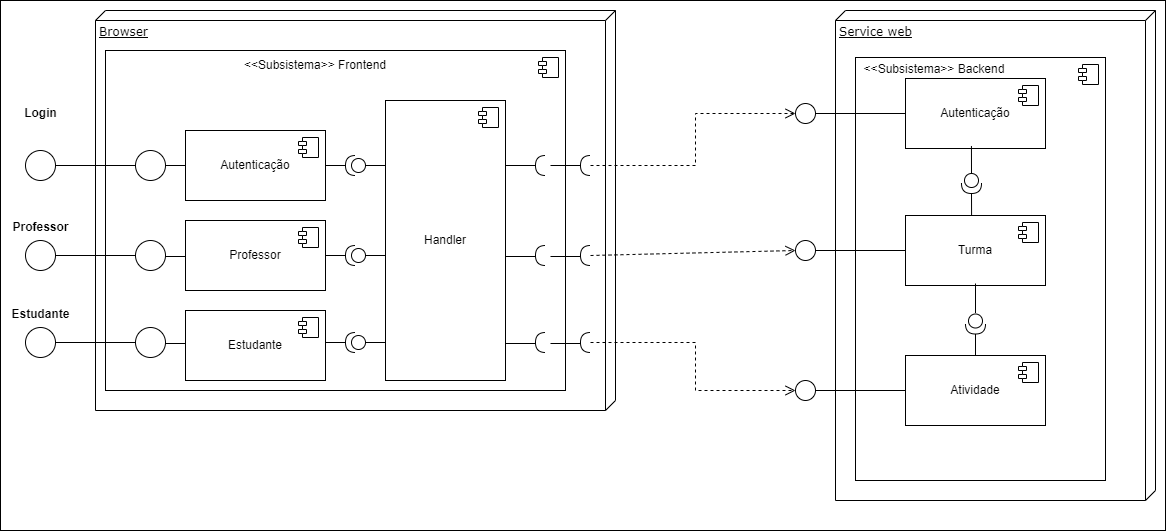

The diagram above was exported from draw.io. Its source (the exported page's mxGraphModel, read from the mxfile embedded in the PNG):
<mxGraphModel dx="1496" dy="624" grid="1" gridSize="10" guides="1" tooltips="1" connect="1" arrows="1" fold="1" page="1" pageScale="1" pageWidth="1100" pageHeight="850" background="none" math="0" shadow="0">
  <root>
    <mxCell id="0" />
    <mxCell id="1" parent="0" />
    <mxCell id="LZAPV1Nh_HWRiKfTWjE1-19" value="" style="rounded=0;whiteSpace=wrap;html=1;" vertex="1" parent="1">
      <mxGeometry x="5" width="1165" height="530" as="geometry" />
    </mxCell>
    <mxCell id="39150e848f15840c-1" value="Browser" style="verticalAlign=top;align=left;spacingTop=8;spacingLeft=2;spacingRight=12;shape=cube;size=10;direction=south;fontStyle=4;html=1;rounded=0;shadow=0;comic=0;labelBackgroundColor=none;strokeWidth=1;fontFamily=Verdana;fontSize=12" parent="1" vertex="1">
      <mxGeometry x="100" y="10" width="520" height="400" as="geometry" />
    </mxCell>
    <mxCell id="fAp_T25v9pfhfiaOYPLT-23" value="" style="html=1;dropTarget=0;whiteSpace=wrap;" parent="1" vertex="1">
      <mxGeometry x="110" y="50" width="460" height="340" as="geometry" />
    </mxCell>
    <mxCell id="fAp_T25v9pfhfiaOYPLT-24" value="" style="shape=module;jettyWidth=8;jettyHeight=4;" parent="fAp_T25v9pfhfiaOYPLT-23" vertex="1">
      <mxGeometry x="1" width="20" height="20" relative="1" as="geometry">
        <mxPoint x="-27" y="7" as="offset" />
      </mxGeometry>
    </mxCell>
    <mxCell id="fAp_T25v9pfhfiaOYPLT-3" value="Autenticação" style="html=1;dropTarget=0;whiteSpace=wrap;" parent="1" vertex="1">
      <mxGeometry x="190" y="130" width="140" height="70" as="geometry" />
    </mxCell>
    <mxCell id="fAp_T25v9pfhfiaOYPLT-4" value="" style="shape=module;jettyWidth=8;jettyHeight=4;" parent="fAp_T25v9pfhfiaOYPLT-3" vertex="1">
      <mxGeometry x="1" width="20" height="20" relative="1" as="geometry">
        <mxPoint x="-27" y="7" as="offset" />
      </mxGeometry>
    </mxCell>
    <mxCell id="fAp_T25v9pfhfiaOYPLT-5" value="Professor" style="html=1;dropTarget=0;whiteSpace=wrap;" parent="1" vertex="1">
      <mxGeometry x="190" y="220" width="140" height="70" as="geometry" />
    </mxCell>
    <mxCell id="fAp_T25v9pfhfiaOYPLT-6" value="" style="shape=module;jettyWidth=8;jettyHeight=4;" parent="fAp_T25v9pfhfiaOYPLT-5" vertex="1">
      <mxGeometry x="1" width="20" height="20" relative="1" as="geometry">
        <mxPoint x="-27" y="7" as="offset" />
      </mxGeometry>
    </mxCell>
    <mxCell id="fAp_T25v9pfhfiaOYPLT-7" value="Estudante" style="html=1;dropTarget=0;whiteSpace=wrap;" parent="1" vertex="1">
      <mxGeometry x="190" y="310" width="140" height="70" as="geometry" />
    </mxCell>
    <mxCell id="fAp_T25v9pfhfiaOYPLT-8" value="" style="shape=module;jettyWidth=8;jettyHeight=4;" parent="fAp_T25v9pfhfiaOYPLT-7" vertex="1">
      <mxGeometry x="1" width="20" height="20" relative="1" as="geometry">
        <mxPoint x="-27" y="7" as="offset" />
      </mxGeometry>
    </mxCell>
    <mxCell id="fAp_T25v9pfhfiaOYPLT-9" value="" style="ellipse;whiteSpace=wrap;html=1;aspect=fixed;" parent="1" vertex="1">
      <mxGeometry x="140" y="150" width="30" height="30" as="geometry" />
    </mxCell>
    <mxCell id="fAp_T25v9pfhfiaOYPLT-10" value="" style="endArrow=none;html=1;rounded=0;entryX=0;entryY=0.5;entryDx=0;entryDy=0;" parent="1" target="fAp_T25v9pfhfiaOYPLT-9" edge="1">
      <mxGeometry width="50" height="50" relative="1" as="geometry">
        <mxPoint x="60" y="165" as="sourcePoint" />
        <mxPoint x="130" y="155" as="targetPoint" />
      </mxGeometry>
    </mxCell>
    <mxCell id="fAp_T25v9pfhfiaOYPLT-11" value="" style="ellipse;whiteSpace=wrap;html=1;aspect=fixed;" parent="1" vertex="1">
      <mxGeometry x="30" y="150" width="30" height="30" as="geometry" />
    </mxCell>
    <mxCell id="fAp_T25v9pfhfiaOYPLT-12" value="" style="ellipse;whiteSpace=wrap;html=1;aspect=fixed;" parent="1" vertex="1">
      <mxGeometry x="140" y="240" width="30" height="30" as="geometry" />
    </mxCell>
    <mxCell id="fAp_T25v9pfhfiaOYPLT-13" value="" style="endArrow=none;html=1;rounded=0;entryX=0;entryY=0.5;entryDx=0;entryDy=0;" parent="1" target="fAp_T25v9pfhfiaOYPLT-12" edge="1">
      <mxGeometry width="50" height="50" relative="1" as="geometry">
        <mxPoint x="60" y="255" as="sourcePoint" />
        <mxPoint x="130" y="245" as="targetPoint" />
      </mxGeometry>
    </mxCell>
    <mxCell id="fAp_T25v9pfhfiaOYPLT-14" value="" style="ellipse;whiteSpace=wrap;html=1;aspect=fixed;" parent="1" vertex="1">
      <mxGeometry x="30" y="240" width="30" height="30" as="geometry" />
    </mxCell>
    <mxCell id="fAp_T25v9pfhfiaOYPLT-15" value="" style="ellipse;whiteSpace=wrap;html=1;aspect=fixed;" parent="1" vertex="1">
      <mxGeometry x="140" y="327" width="30" height="30" as="geometry" />
    </mxCell>
    <mxCell id="fAp_T25v9pfhfiaOYPLT-16" value="" style="endArrow=none;html=1;rounded=0;entryX=0;entryY=0.5;entryDx=0;entryDy=0;" parent="1" target="fAp_T25v9pfhfiaOYPLT-15" edge="1">
      <mxGeometry width="50" height="50" relative="1" as="geometry">
        <mxPoint x="60" y="342" as="sourcePoint" />
        <mxPoint x="130" y="332" as="targetPoint" />
      </mxGeometry>
    </mxCell>
    <mxCell id="fAp_T25v9pfhfiaOYPLT-17" value="" style="ellipse;whiteSpace=wrap;html=1;aspect=fixed;" parent="1" vertex="1">
      <mxGeometry x="30" y="327" width="30" height="30" as="geometry" />
    </mxCell>
    <mxCell id="fAp_T25v9pfhfiaOYPLT-18" value="" style="endArrow=none;html=1;rounded=0;entryX=0;entryY=0.5;entryDx=0;entryDy=0;" parent="1" target="fAp_T25v9pfhfiaOYPLT-3" edge="1">
      <mxGeometry width="50" height="50" relative="1" as="geometry">
        <mxPoint x="170" y="165" as="sourcePoint" />
        <mxPoint x="150" y="175" as="targetPoint" />
      </mxGeometry>
    </mxCell>
    <mxCell id="fAp_T25v9pfhfiaOYPLT-19" value="" style="endArrow=none;html=1;rounded=0;entryX=0;entryY=0.5;entryDx=0;entryDy=0;" parent="1" edge="1">
      <mxGeometry width="50" height="50" relative="1" as="geometry">
        <mxPoint x="170" y="256" as="sourcePoint" />
        <mxPoint x="190" y="256" as="targetPoint" />
      </mxGeometry>
    </mxCell>
    <mxCell id="fAp_T25v9pfhfiaOYPLT-20" value="" style="endArrow=none;html=1;rounded=0;entryX=0;entryY=0.5;entryDx=0;entryDy=0;" parent="1" edge="1">
      <mxGeometry width="50" height="50" relative="1" as="geometry">
        <mxPoint x="170" y="343" as="sourcePoint" />
        <mxPoint x="190" y="343" as="targetPoint" />
      </mxGeometry>
    </mxCell>
    <mxCell id="fAp_T25v9pfhfiaOYPLT-21" value="Handler" style="html=1;dropTarget=0;whiteSpace=wrap;" parent="1" vertex="1">
      <mxGeometry x="390" y="100" width="120" height="280" as="geometry" />
    </mxCell>
    <mxCell id="fAp_T25v9pfhfiaOYPLT-22" value="" style="shape=module;jettyWidth=8;jettyHeight=4;" parent="fAp_T25v9pfhfiaOYPLT-21" vertex="1">
      <mxGeometry x="1" width="20" height="20" relative="1" as="geometry">
        <mxPoint x="-27" y="7" as="offset" />
      </mxGeometry>
    </mxCell>
    <mxCell id="fAp_T25v9pfhfiaOYPLT-25" value="&amp;lt;&amp;lt;Subsistema&amp;gt;&amp;gt; Frontend" style="text;html=1;align=center;verticalAlign=middle;whiteSpace=wrap;rounded=0;" parent="1" vertex="1">
      <mxGeometry x="230" y="50" width="180" height="30" as="geometry" />
    </mxCell>
    <mxCell id="fAp_T25v9pfhfiaOYPLT-28" value="" style="shape=requiredInterface;html=1;verticalLabelPosition=bottom;sketch=0;rotation=-180;" parent="1" vertex="1">
      <mxGeometry x="540" y="155" width="10" height="20" as="geometry" />
    </mxCell>
    <mxCell id="fAp_T25v9pfhfiaOYPLT-29" value="" style="shape=requiredInterface;html=1;verticalLabelPosition=bottom;sketch=0;rotation=-180;" parent="1" vertex="1">
      <mxGeometry x="540" y="245" width="10" height="20" as="geometry" />
    </mxCell>
    <mxCell id="fAp_T25v9pfhfiaOYPLT-30" value="" style="shape=requiredInterface;html=1;verticalLabelPosition=bottom;sketch=0;rotation=-180;" parent="1" vertex="1">
      <mxGeometry x="540" y="332" width="10" height="20" as="geometry" />
    </mxCell>
    <mxCell id="fAp_T25v9pfhfiaOYPLT-31" value="" style="line;strokeWidth=1;fillColor=none;align=left;verticalAlign=middle;spacingTop=-1;spacingLeft=3;spacingRight=3;rotatable=0;labelPosition=right;points=[];portConstraint=eastwest;strokeColor=inherit;" parent="1" vertex="1">
      <mxGeometry x="510" y="161" width="30" height="8" as="geometry" />
    </mxCell>
    <mxCell id="fAp_T25v9pfhfiaOYPLT-32" value="" style="line;strokeWidth=1;fillColor=none;align=left;verticalAlign=middle;spacingTop=-1;spacingLeft=3;spacingRight=3;rotatable=0;labelPosition=right;points=[];portConstraint=eastwest;strokeColor=inherit;" parent="1" vertex="1">
      <mxGeometry x="510" y="252" width="30" height="8" as="geometry" />
    </mxCell>
    <mxCell id="fAp_T25v9pfhfiaOYPLT-33" value="" style="line;strokeWidth=1;fillColor=none;align=left;verticalAlign=middle;spacingTop=-1;spacingLeft=3;spacingRight=3;rotatable=0;labelPosition=right;points=[];portConstraint=eastwest;strokeColor=inherit;" parent="1" vertex="1">
      <mxGeometry x="510" y="339" width="30" height="8" as="geometry" />
    </mxCell>
    <mxCell id="fAp_T25v9pfhfiaOYPLT-34" value="" style="shape=providedRequiredInterface;html=1;verticalLabelPosition=bottom;sketch=0;rotation=-180;" parent="1" vertex="1">
      <mxGeometry x="350" y="155" width="20" height="20" as="geometry" />
    </mxCell>
    <mxCell id="fAp_T25v9pfhfiaOYPLT-35" value="" style="shape=providedRequiredInterface;html=1;verticalLabelPosition=bottom;sketch=0;rotation=-180;" parent="1" vertex="1">
      <mxGeometry x="350" y="245" width="20" height="20" as="geometry" />
    </mxCell>
    <mxCell id="fAp_T25v9pfhfiaOYPLT-36" value="" style="shape=providedRequiredInterface;html=1;verticalLabelPosition=bottom;sketch=0;rotation=-180;" parent="1" vertex="1">
      <mxGeometry x="350" y="332" width="20" height="20" as="geometry" />
    </mxCell>
    <mxCell id="fAp_T25v9pfhfiaOYPLT-37" value="" style="line;strokeWidth=1;fillColor=none;align=left;verticalAlign=middle;spacingTop=-1;spacingLeft=3;spacingRight=3;rotatable=0;labelPosition=right;points=[];portConstraint=eastwest;strokeColor=inherit;" parent="1" vertex="1">
      <mxGeometry x="330" y="161" width="20" height="8" as="geometry" />
    </mxCell>
    <mxCell id="fAp_T25v9pfhfiaOYPLT-38" value="" style="line;strokeWidth=1;fillColor=none;align=left;verticalAlign=middle;spacingTop=-1;spacingLeft=3;spacingRight=3;rotatable=0;labelPosition=right;points=[];portConstraint=eastwest;strokeColor=inherit;" parent="1" vertex="1">
      <mxGeometry x="330" y="251" width="20" height="8" as="geometry" />
    </mxCell>
    <mxCell id="fAp_T25v9pfhfiaOYPLT-39" value="" style="line;strokeWidth=1;fillColor=none;align=left;verticalAlign=middle;spacingTop=-1;spacingLeft=3;spacingRight=3;rotatable=0;labelPosition=right;points=[];portConstraint=eastwest;strokeColor=inherit;" parent="1" vertex="1">
      <mxGeometry x="330" y="338" width="20" height="8" as="geometry" />
    </mxCell>
    <mxCell id="fAp_T25v9pfhfiaOYPLT-40" value="" style="line;strokeWidth=1;fillColor=none;align=left;verticalAlign=middle;spacingTop=-1;spacingLeft=3;spacingRight=3;rotatable=0;labelPosition=right;points=[];portConstraint=eastwest;strokeColor=inherit;" parent="1" vertex="1">
      <mxGeometry x="370" y="161" width="20" height="8" as="geometry" />
    </mxCell>
    <mxCell id="fAp_T25v9pfhfiaOYPLT-41" value="" style="line;strokeWidth=1;fillColor=none;align=left;verticalAlign=middle;spacingTop=-1;spacingLeft=3;spacingRight=3;rotatable=0;labelPosition=right;points=[];portConstraint=eastwest;strokeColor=inherit;" parent="1" vertex="1">
      <mxGeometry x="370" y="251" width="20" height="8" as="geometry" />
    </mxCell>
    <mxCell id="fAp_T25v9pfhfiaOYPLT-42" value="" style="line;strokeWidth=1;fillColor=none;align=left;verticalAlign=middle;spacingTop=-1;spacingLeft=3;spacingRight=3;rotatable=0;labelPosition=right;points=[];portConstraint=eastwest;strokeColor=inherit;" parent="1" vertex="1">
      <mxGeometry x="370" y="338" width="20" height="8" as="geometry" />
    </mxCell>
    <mxCell id="fAp_T25v9pfhfiaOYPLT-43" value="" style="shape=requiredInterface;html=1;verticalLabelPosition=bottom;sketch=0;rotation=-180;" parent="1" vertex="1">
      <mxGeometry x="585" y="155" width="10" height="20" as="geometry" />
    </mxCell>
    <mxCell id="fAp_T25v9pfhfiaOYPLT-44" value="" style="shape=requiredInterface;html=1;verticalLabelPosition=bottom;sketch=0;rotation=-180;" parent="1" vertex="1">
      <mxGeometry x="585" y="245" width="10" height="20" as="geometry" />
    </mxCell>
    <mxCell id="fAp_T25v9pfhfiaOYPLT-45" value="" style="shape=requiredInterface;html=1;verticalLabelPosition=bottom;sketch=0;rotation=-180;" parent="1" vertex="1">
      <mxGeometry x="585" y="332" width="10" height="20" as="geometry" />
    </mxCell>
    <mxCell id="fAp_T25v9pfhfiaOYPLT-46" value="" style="line;strokeWidth=1;fillColor=none;align=left;verticalAlign=middle;spacingTop=-1;spacingLeft=3;spacingRight=3;rotatable=0;labelPosition=right;points=[];portConstraint=eastwest;strokeColor=inherit;" parent="1" vertex="1">
      <mxGeometry x="555" y="161" width="30" height="8" as="geometry" />
    </mxCell>
    <mxCell id="fAp_T25v9pfhfiaOYPLT-47" value="" style="line;strokeWidth=1;fillColor=none;align=left;verticalAlign=middle;spacingTop=-1;spacingLeft=3;spacingRight=3;rotatable=0;labelPosition=right;points=[];portConstraint=eastwest;strokeColor=inherit;" parent="1" vertex="1">
      <mxGeometry x="555" y="252" width="30" height="8" as="geometry" />
    </mxCell>
    <mxCell id="fAp_T25v9pfhfiaOYPLT-48" value="" style="line;strokeWidth=1;fillColor=none;align=left;verticalAlign=middle;spacingTop=-1;spacingLeft=3;spacingRight=3;rotatable=0;labelPosition=right;points=[];portConstraint=eastwest;strokeColor=inherit;" parent="1" vertex="1">
      <mxGeometry x="555" y="339" width="30" height="8" as="geometry" />
    </mxCell>
    <mxCell id="fAp_T25v9pfhfiaOYPLT-49" value="Login" style="text;align=center;fontStyle=1;verticalAlign=middle;spacingLeft=3;spacingRight=3;strokeColor=none;rotatable=0;points=[[0,0.5],[1,0.5]];portConstraint=eastwest;html=1;" parent="1" vertex="1">
      <mxGeometry x="5" y="100" width="80" height="26" as="geometry" />
    </mxCell>
    <mxCell id="fAp_T25v9pfhfiaOYPLT-50" value="Professor" style="text;align=center;fontStyle=1;verticalAlign=middle;spacingLeft=3;spacingRight=3;strokeColor=none;rotatable=0;points=[[0,0.5],[1,0.5]];portConstraint=eastwest;html=1;" parent="1" vertex="1">
      <mxGeometry x="5" y="214" width="80" height="26" as="geometry" />
    </mxCell>
    <mxCell id="fAp_T25v9pfhfiaOYPLT-51" value="Estudante&lt;span style=&quot;color: rgba(0, 0, 0, 0); font-family: monospace; font-size: 0px; font-weight: 400; text-align: start;&quot;&gt;%3CmxGraphModel%3E%3Croot%3E%3CmxCell%20id%3D%220%22%2F%3E%3CmxCell%20id%3D%221%22%20parent%3D%220%22%2F%3E%3CmxCell%20id%3D%222%22%20value%3D%22Login%22%20style%3D%22text%3Balign%3Dcenter%3BfontStyle%3D1%3BverticalAlign%3Dmiddle%3BspacingLeft%3D3%3BspacingRight%3D3%3BstrokeColor%3Dnone%3Brotatable%3D0%3Bpoints%3D%5B%5B0%2C0.5%5D%2C%5B1%2C0.5%5D%5D%3BportConstraint%3Deastwest%3Bhtml%3D1%3B%22%20vertex%3D%221%22%20parent%3D%221%22%3E%3CmxGeometry%20x%3D%225%22%20y%3D%22100%22%20width%3D%2280%22%20height%3D%2226%22%20as%3D%22geometry%22%2F%3E%3C%2FmxCell%3E%3C%2Froot%3E%3C%2FmxGraphModel%3E&lt;/span&gt;" style="text;align=center;fontStyle=1;verticalAlign=middle;spacingLeft=3;spacingRight=3;strokeColor=none;rotatable=0;points=[[0,0.5],[1,0.5]];portConstraint=eastwest;html=1;" parent="1" vertex="1">
      <mxGeometry x="5" y="301" width="80" height="26" as="geometry" />
    </mxCell>
    <mxCell id="fAp_T25v9pfhfiaOYPLT-52" value="Service web" style="verticalAlign=top;align=left;spacingTop=8;spacingLeft=2;spacingRight=12;shape=cube;size=10;direction=south;fontStyle=4;html=1;rounded=0;shadow=0;comic=0;labelBackgroundColor=none;strokeWidth=1;fontFamily=Verdana;fontSize=12" parent="1" vertex="1">
      <mxGeometry x="840" y="10" width="320" height="490" as="geometry" />
    </mxCell>
    <mxCell id="fAp_T25v9pfhfiaOYPLT-53" value="" style="html=1;dropTarget=0;whiteSpace=wrap;" parent="1" vertex="1">
      <mxGeometry x="860" y="57" width="250" height="423" as="geometry" />
    </mxCell>
    <mxCell id="fAp_T25v9pfhfiaOYPLT-54" value="" style="shape=module;jettyWidth=8;jettyHeight=4;" parent="fAp_T25v9pfhfiaOYPLT-53" vertex="1">
      <mxGeometry x="1" width="20" height="20" relative="1" as="geometry">
        <mxPoint x="-27" y="7" as="offset" />
      </mxGeometry>
    </mxCell>
    <mxCell id="fAp_T25v9pfhfiaOYPLT-56" value="Autenticação" style="html=1;dropTarget=0;whiteSpace=wrap;" parent="1" vertex="1">
      <mxGeometry x="910" y="78" width="140" height="70" as="geometry" />
    </mxCell>
    <mxCell id="fAp_T25v9pfhfiaOYPLT-57" value="" style="shape=module;jettyWidth=8;jettyHeight=4;" parent="fAp_T25v9pfhfiaOYPLT-56" vertex="1">
      <mxGeometry x="1" width="20" height="20" relative="1" as="geometry">
        <mxPoint x="-27" y="7" as="offset" />
      </mxGeometry>
    </mxCell>
    <mxCell id="fAp_T25v9pfhfiaOYPLT-58" value="Turma" style="html=1;dropTarget=0;whiteSpace=wrap;" parent="1" vertex="1">
      <mxGeometry x="910" y="215" width="140" height="70" as="geometry" />
    </mxCell>
    <mxCell id="fAp_T25v9pfhfiaOYPLT-59" value="" style="shape=module;jettyWidth=8;jettyHeight=4;" parent="fAp_T25v9pfhfiaOYPLT-58" vertex="1">
      <mxGeometry x="1" width="20" height="20" relative="1" as="geometry">
        <mxPoint x="-27" y="7" as="offset" />
      </mxGeometry>
    </mxCell>
    <mxCell id="fAp_T25v9pfhfiaOYPLT-65" value="" style="shape=providedRequiredInterface;html=1;verticalLabelPosition=bottom;sketch=0;rotation=90;" parent="1" vertex="1">
      <mxGeometry x="966" y="173" width="20" height="20" as="geometry" />
    </mxCell>
    <mxCell id="LZAPV1Nh_HWRiKfTWjE1-1" value="Atividade" style="html=1;dropTarget=0;whiteSpace=wrap;" vertex="1" parent="1">
      <mxGeometry x="910" y="355" width="140" height="70" as="geometry" />
    </mxCell>
    <mxCell id="LZAPV1Nh_HWRiKfTWjE1-2" value="" style="shape=module;jettyWidth=8;jettyHeight=4;" vertex="1" parent="LZAPV1Nh_HWRiKfTWjE1-1">
      <mxGeometry x="1" width="20" height="20" relative="1" as="geometry">
        <mxPoint x="-27" y="7" as="offset" />
      </mxGeometry>
    </mxCell>
    <mxCell id="LZAPV1Nh_HWRiKfTWjE1-3" value="" style="endArrow=none;html=1;rounded=0;entryX=1;entryY=0.5;entryDx=0;entryDy=0;entryPerimeter=0;exitX=0.472;exitY=-0.003;exitDx=0;exitDy=0;exitPerimeter=0;" edge="1" parent="1" source="fAp_T25v9pfhfiaOYPLT-58" target="fAp_T25v9pfhfiaOYPLT-65">
      <mxGeometry width="50" height="50" relative="1" as="geometry">
        <mxPoint x="950" y="300" as="sourcePoint" />
        <mxPoint x="1000" y="250" as="targetPoint" />
      </mxGeometry>
    </mxCell>
    <mxCell id="LZAPV1Nh_HWRiKfTWjE1-4" value="" style="endArrow=none;html=1;rounded=0;entryX=0.471;entryY=0.964;entryDx=0;entryDy=0;entryPerimeter=0;exitX=0;exitY=0.5;exitDx=0;exitDy=0;exitPerimeter=0;" edge="1" parent="1" source="fAp_T25v9pfhfiaOYPLT-65" target="fAp_T25v9pfhfiaOYPLT-56">
      <mxGeometry width="50" height="50" relative="1" as="geometry">
        <mxPoint x="960" y="290" as="sourcePoint" />
        <mxPoint x="1010" y="240" as="targetPoint" />
      </mxGeometry>
    </mxCell>
    <mxCell id="LZAPV1Nh_HWRiKfTWjE1-5" value="" style="shape=providedRequiredInterface;html=1;verticalLabelPosition=bottom;sketch=0;rotation=90;" vertex="1" parent="1">
      <mxGeometry x="970" y="313.5" width="20" height="20" as="geometry" />
    </mxCell>
    <mxCell id="LZAPV1Nh_HWRiKfTWjE1-7" value="" style="endArrow=none;html=1;rounded=0;entryX=0.5;entryY=1;entryDx=0;entryDy=0;exitX=0;exitY=0.5;exitDx=0;exitDy=0;exitPerimeter=0;" edge="1" parent="1">
      <mxGeometry width="50" height="50" relative="1" as="geometry">
        <mxPoint x="980" y="312.5" as="sourcePoint" />
        <mxPoint x="980" y="283" as="targetPoint" />
      </mxGeometry>
    </mxCell>
    <mxCell id="LZAPV1Nh_HWRiKfTWjE1-8" value="" style="endArrow=none;html=1;rounded=0;exitX=0.5;exitY=0;exitDx=0;exitDy=0;entryX=1;entryY=0.5;entryDx=0;entryDy=0;entryPerimeter=0;" edge="1" parent="1" source="LZAPV1Nh_HWRiKfTWjE1-1" target="LZAPV1Nh_HWRiKfTWjE1-5">
      <mxGeometry width="50" height="50" relative="1" as="geometry">
        <mxPoint x="960" y="340" as="sourcePoint" />
        <mxPoint x="1010" y="290" as="targetPoint" />
      </mxGeometry>
    </mxCell>
    <mxCell id="LZAPV1Nh_HWRiKfTWjE1-9" value="&amp;lt;&amp;lt;Subsistema&amp;gt;&amp;gt; Backend" style="text;html=1;align=center;verticalAlign=middle;whiteSpace=wrap;rounded=0;" vertex="1" parent="1">
      <mxGeometry x="849" y="54" width="180" height="30" as="geometry" />
    </mxCell>
    <mxCell id="LZAPV1Nh_HWRiKfTWjE1-10" value="" style="ellipse;whiteSpace=wrap;html=1;aspect=fixed;" vertex="1" parent="1">
      <mxGeometry x="800" y="380" width="20" height="20" as="geometry" />
    </mxCell>
    <mxCell id="LZAPV1Nh_HWRiKfTWjE1-11" value="" style="endArrow=none;html=1;rounded=0;entryX=0;entryY=0.5;entryDx=0;entryDy=0;exitX=1;exitY=0.5;exitDx=0;exitDy=0;" edge="1" parent="1" source="LZAPV1Nh_HWRiKfTWjE1-10" target="LZAPV1Nh_HWRiKfTWjE1-1">
      <mxGeometry width="50" height="50" relative="1" as="geometry">
        <mxPoint x="750" y="380" as="sourcePoint" />
        <mxPoint x="800" y="330" as="targetPoint" />
      </mxGeometry>
    </mxCell>
    <mxCell id="LZAPV1Nh_HWRiKfTWjE1-12" value="" style="ellipse;whiteSpace=wrap;html=1;aspect=fixed;" vertex="1" parent="1">
      <mxGeometry x="800" y="240" width="20" height="20" as="geometry" />
    </mxCell>
    <mxCell id="LZAPV1Nh_HWRiKfTWjE1-13" value="" style="endArrow=none;html=1;rounded=0;entryX=0;entryY=0.5;entryDx=0;entryDy=0;exitX=1;exitY=0.5;exitDx=0;exitDy=0;" edge="1" parent="1" source="LZAPV1Nh_HWRiKfTWjE1-12">
      <mxGeometry width="50" height="50" relative="1" as="geometry">
        <mxPoint x="750" y="240" as="sourcePoint" />
        <mxPoint x="910" y="250" as="targetPoint" />
      </mxGeometry>
    </mxCell>
    <mxCell id="LZAPV1Nh_HWRiKfTWjE1-14" value="" style="ellipse;whiteSpace=wrap;html=1;aspect=fixed;" vertex="1" parent="1">
      <mxGeometry x="800" y="103" width="20" height="20" as="geometry" />
    </mxCell>
    <mxCell id="LZAPV1Nh_HWRiKfTWjE1-15" value="" style="endArrow=none;html=1;rounded=0;entryX=0;entryY=0.5;entryDx=0;entryDy=0;exitX=1;exitY=0.5;exitDx=0;exitDy=0;" edge="1" parent="1" source="LZAPV1Nh_HWRiKfTWjE1-14">
      <mxGeometry width="50" height="50" relative="1" as="geometry">
        <mxPoint x="750" y="103" as="sourcePoint" />
        <mxPoint x="910" y="113" as="targetPoint" />
      </mxGeometry>
    </mxCell>
    <mxCell id="LZAPV1Nh_HWRiKfTWjE1-16" value="" style="html=1;verticalAlign=bottom;endArrow=open;dashed=1;endSize=8;curved=0;rounded=0;exitX=0;exitY=0.5;exitDx=0;exitDy=0;exitPerimeter=0;entryX=0;entryY=0.5;entryDx=0;entryDy=0;" edge="1" parent="1" source="fAp_T25v9pfhfiaOYPLT-44" target="LZAPV1Nh_HWRiKfTWjE1-12">
      <mxGeometry relative="1" as="geometry">
        <mxPoint x="820" y="260" as="sourcePoint" />
        <mxPoint x="740" y="260" as="targetPoint" />
      </mxGeometry>
    </mxCell>
    <mxCell id="LZAPV1Nh_HWRiKfTWjE1-17" value="" style="html=1;verticalAlign=bottom;endArrow=open;dashed=1;endSize=8;curved=0;rounded=0;exitX=0;exitY=0.5;exitDx=0;exitDy=0;exitPerimeter=0;entryX=0;entryY=0.5;entryDx=0;entryDy=0;" edge="1" parent="1" source="fAp_T25v9pfhfiaOYPLT-43" target="LZAPV1Nh_HWRiKfTWjE1-14">
      <mxGeometry relative="1" as="geometry">
        <mxPoint x="605" y="265" as="sourcePoint" />
        <mxPoint x="810" y="260" as="targetPoint" />
        <Array as="points">
          <mxPoint x="700" y="165" />
          <mxPoint x="700" y="113" />
        </Array>
      </mxGeometry>
    </mxCell>
    <mxCell id="LZAPV1Nh_HWRiKfTWjE1-18" value="" style="html=1;verticalAlign=bottom;endArrow=open;dashed=1;endSize=8;curved=0;rounded=0;exitX=0;exitY=0.5;exitDx=0;exitDy=0;exitPerimeter=0;entryX=0;entryY=0.5;entryDx=0;entryDy=0;" edge="1" parent="1" source="fAp_T25v9pfhfiaOYPLT-45" target="LZAPV1Nh_HWRiKfTWjE1-10">
      <mxGeometry relative="1" as="geometry">
        <mxPoint x="605" y="265" as="sourcePoint" />
        <mxPoint x="810" y="260" as="targetPoint" />
        <Array as="points">
          <mxPoint x="700" y="342" />
          <mxPoint x="700" y="390" />
        </Array>
      </mxGeometry>
    </mxCell>
  </root>
</mxGraphModel>